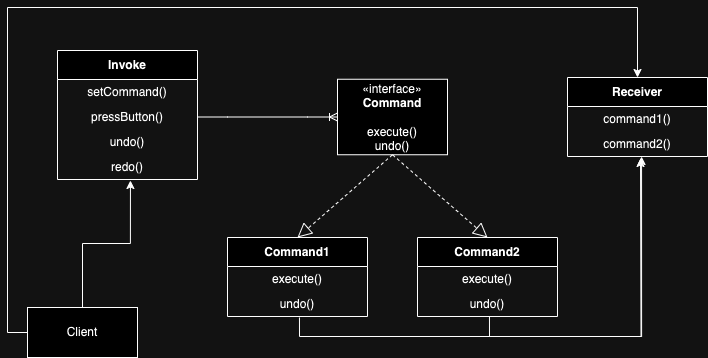

The diagram above was exported from draw.io. Its source (the exported page's mxGraphModel, read from the mxfile embedded in the PNG):
<mxGraphModel dx="1039" dy="927" grid="1" gridSize="10" guides="1" tooltips="1" connect="1" arrows="1" fold="1" page="1" pageScale="1" pageWidth="850" pageHeight="1100" math="0" shadow="0">
  <root>
    <mxCell id="0" />
    <mxCell id="1" parent="0" />
    <mxCell id="It1KCY9TdhgqaiaGvGpN-1" value="Receiver" style="swimlane;fontStyle=1;align=center;verticalAlign=middle;childLayout=stackLayout;horizontal=1;startSize=29;horizontalStack=0;resizeParent=1;resizeParentMax=0;resizeLast=0;collapsible=0;marginBottom=0;html=1;whiteSpace=wrap;" parent="1" vertex="1">
      <mxGeometry x="630" y="320" width="140" height="79" as="geometry" />
    </mxCell>
    <mxCell id="It1KCY9TdhgqaiaGvGpN-2" value="command1()" style="text;html=1;strokeColor=none;fillColor=none;align=center;verticalAlign=middle;spacingLeft=4;spacingRight=4;overflow=hidden;rotatable=0;points=[[0,0.5],[1,0.5]];portConstraint=eastwest;whiteSpace=wrap;" parent="It1KCY9TdhgqaiaGvGpN-1" vertex="1">
      <mxGeometry y="29" width="140" height="25" as="geometry" />
    </mxCell>
    <mxCell id="It1KCY9TdhgqaiaGvGpN-3" value="command2()" style="text;html=1;strokeColor=none;fillColor=none;align=center;verticalAlign=middle;spacingLeft=4;spacingRight=4;overflow=hidden;rotatable=0;points=[[0,0.5],[1,0.5]];portConstraint=eastwest;whiteSpace=wrap;" parent="It1KCY9TdhgqaiaGvGpN-1" vertex="1">
      <mxGeometry y="54" width="140" height="25" as="geometry" />
    </mxCell>
    <mxCell id="It1KCY9TdhgqaiaGvGpN-11" value="«interface»&lt;br&gt;&lt;b&gt;Command&lt;/b&gt;&lt;div&gt;&lt;b&gt;&lt;br&gt;&lt;/b&gt;&lt;/div&gt;&lt;div&gt;execute()&lt;/div&gt;&lt;div&gt;undo()&lt;/div&gt;" style="html=1;whiteSpace=wrap;" parent="1" vertex="1">
      <mxGeometry x="400" y="321.75" width="110" height="75.5" as="geometry" />
    </mxCell>
    <mxCell id="It1KCY9TdhgqaiaGvGpN-12" value="Command1" style="swimlane;fontStyle=1;align=center;verticalAlign=middle;childLayout=stackLayout;horizontal=1;startSize=29;horizontalStack=0;resizeParent=1;resizeParentMax=0;resizeLast=0;collapsible=0;marginBottom=0;html=1;whiteSpace=wrap;" parent="1" vertex="1">
      <mxGeometry x="290" y="480" width="140" height="79" as="geometry" />
    </mxCell>
    <mxCell id="It1KCY9TdhgqaiaGvGpN-13" value="execute()" style="text;html=1;strokeColor=none;fillColor=none;align=center;verticalAlign=middle;spacingLeft=4;spacingRight=4;overflow=hidden;rotatable=0;points=[[0,0.5],[1,0.5]];portConstraint=eastwest;whiteSpace=wrap;" parent="It1KCY9TdhgqaiaGvGpN-12" vertex="1">
      <mxGeometry y="29" width="140" height="25" as="geometry" />
    </mxCell>
    <mxCell id="It1KCY9TdhgqaiaGvGpN-14" value="undo()" style="text;html=1;strokeColor=none;fillColor=none;align=center;verticalAlign=middle;spacingLeft=4;spacingRight=4;overflow=hidden;rotatable=0;points=[[0,0.5],[1,0.5]];portConstraint=eastwest;whiteSpace=wrap;" parent="It1KCY9TdhgqaiaGvGpN-12" vertex="1">
      <mxGeometry y="54" width="140" height="25" as="geometry" />
    </mxCell>
    <mxCell id="It1KCY9TdhgqaiaGvGpN-15" value="Command2" style="swimlane;fontStyle=1;align=center;verticalAlign=middle;childLayout=stackLayout;horizontal=1;startSize=29;horizontalStack=0;resizeParent=1;resizeParentMax=0;resizeLast=0;collapsible=0;marginBottom=0;html=1;whiteSpace=wrap;" parent="1" vertex="1">
      <mxGeometry x="480" y="480" width="140" height="79" as="geometry" />
    </mxCell>
    <mxCell id="It1KCY9TdhgqaiaGvGpN-16" value="execute()" style="text;html=1;strokeColor=none;fillColor=none;align=center;verticalAlign=middle;spacingLeft=4;spacingRight=4;overflow=hidden;rotatable=0;points=[[0,0.5],[1,0.5]];portConstraint=eastwest;whiteSpace=wrap;" parent="It1KCY9TdhgqaiaGvGpN-15" vertex="1">
      <mxGeometry y="29" width="140" height="25" as="geometry" />
    </mxCell>
    <mxCell id="It1KCY9TdhgqaiaGvGpN-17" value="undo()" style="text;html=1;strokeColor=none;fillColor=none;align=center;verticalAlign=middle;spacingLeft=4;spacingRight=4;overflow=hidden;rotatable=0;points=[[0,0.5],[1,0.5]];portConstraint=eastwest;whiteSpace=wrap;" parent="It1KCY9TdhgqaiaGvGpN-15" vertex="1">
      <mxGeometry y="54" width="140" height="25" as="geometry" />
    </mxCell>
    <mxCell id="It1KCY9TdhgqaiaGvGpN-21" value="" style="endArrow=block;dashed=1;endFill=0;endSize=12;html=1;rounded=0;exitX=0.5;exitY=1;exitDx=0;exitDy=0;entryX=0.5;entryY=0;entryDx=0;entryDy=0;" parent="1" source="It1KCY9TdhgqaiaGvGpN-11" target="It1KCY9TdhgqaiaGvGpN-12" edge="1">
      <mxGeometry width="160" relative="1" as="geometry">
        <mxPoint x="410" y="430" as="sourcePoint" />
        <mxPoint x="570" y="430" as="targetPoint" />
      </mxGeometry>
    </mxCell>
    <mxCell id="It1KCY9TdhgqaiaGvGpN-22" value="" style="endArrow=block;dashed=1;endFill=0;endSize=12;html=1;rounded=0;exitX=0.5;exitY=1;exitDx=0;exitDy=0;entryX=0.5;entryY=0;entryDx=0;entryDy=0;" parent="1" source="It1KCY9TdhgqaiaGvGpN-11" target="It1KCY9TdhgqaiaGvGpN-15" edge="1">
      <mxGeometry width="160" relative="1" as="geometry">
        <mxPoint x="465" y="407" as="sourcePoint" />
        <mxPoint x="370" y="490" as="targetPoint" />
      </mxGeometry>
    </mxCell>
    <mxCell id="It1KCY9TdhgqaiaGvGpN-23" style="edgeStyle=orthogonalEdgeStyle;rounded=0;orthogonalLoop=1;jettySize=auto;html=1;exitX=0.514;exitY=1;exitDx=0;exitDy=0;entryX=0.529;entryY=1;entryDx=0;entryDy=0;entryPerimeter=0;exitPerimeter=0;" parent="1" source="It1KCY9TdhgqaiaGvGpN-17" target="It1KCY9TdhgqaiaGvGpN-3" edge="1">
      <mxGeometry relative="1" as="geometry" />
    </mxCell>
    <mxCell id="It1KCY9TdhgqaiaGvGpN-24" style="edgeStyle=orthogonalEdgeStyle;rounded=0;orthogonalLoop=1;jettySize=auto;html=1;exitX=0.514;exitY=1.04;exitDx=0;exitDy=0;exitPerimeter=0;" parent="1" source="It1KCY9TdhgqaiaGvGpN-14" edge="1">
      <mxGeometry relative="1" as="geometry">
        <mxPoint x="703" y="401" as="targetPoint" />
      </mxGeometry>
    </mxCell>
    <mxCell id="It1KCY9TdhgqaiaGvGpN-25" value="Invoke" style="swimlane;fontStyle=1;align=center;verticalAlign=middle;childLayout=stackLayout;horizontal=1;startSize=29;horizontalStack=0;resizeParent=1;resizeParentMax=0;resizeLast=0;collapsible=0;marginBottom=0;html=1;whiteSpace=wrap;" parent="1" vertex="1">
      <mxGeometry x="120" y="293" width="140" height="129" as="geometry" />
    </mxCell>
    <mxCell id="It1KCY9TdhgqaiaGvGpN-26" value="setCommand()" style="text;html=1;strokeColor=none;fillColor=none;align=center;verticalAlign=middle;spacingLeft=4;spacingRight=4;overflow=hidden;rotatable=0;points=[[0,0.5],[1,0.5]];portConstraint=eastwest;whiteSpace=wrap;" parent="It1KCY9TdhgqaiaGvGpN-25" vertex="1">
      <mxGeometry y="29" width="140" height="25" as="geometry" />
    </mxCell>
    <mxCell id="It1KCY9TdhgqaiaGvGpN-27" value="pressButton()" style="text;html=1;strokeColor=none;fillColor=none;align=center;verticalAlign=middle;spacingLeft=4;spacingRight=4;overflow=hidden;rotatable=0;points=[[0,0.5],[1,0.5]];portConstraint=eastwest;whiteSpace=wrap;" parent="It1KCY9TdhgqaiaGvGpN-25" vertex="1">
      <mxGeometry y="54" width="140" height="25" as="geometry" />
    </mxCell>
    <mxCell id="It1KCY9TdhgqaiaGvGpN-28" value="undo()" style="text;html=1;strokeColor=none;fillColor=none;align=center;verticalAlign=middle;spacingLeft=4;spacingRight=4;overflow=hidden;rotatable=0;points=[[0,0.5],[1,0.5]];portConstraint=eastwest;whiteSpace=wrap;" parent="It1KCY9TdhgqaiaGvGpN-25" vertex="1">
      <mxGeometry y="79" width="140" height="25" as="geometry" />
    </mxCell>
    <mxCell id="It1KCY9TdhgqaiaGvGpN-29" value="redo()" style="text;html=1;strokeColor=none;fillColor=none;align=center;verticalAlign=middle;spacingLeft=4;spacingRight=4;overflow=hidden;rotatable=0;points=[[0,0.5],[1,0.5]];portConstraint=eastwest;whiteSpace=wrap;" parent="It1KCY9TdhgqaiaGvGpN-25" vertex="1">
      <mxGeometry y="104" width="140" height="25" as="geometry" />
    </mxCell>
    <mxCell id="1UqGfNVfkmQ9u6iSNmta-1" style="edgeStyle=orthogonalEdgeStyle;rounded=0;orthogonalLoop=1;jettySize=auto;html=1;exitX=0;exitY=0.5;exitDx=0;exitDy=0;entryX=0.5;entryY=0;entryDx=0;entryDy=0;" edge="1" parent="1" source="It1KCY9TdhgqaiaGvGpN-32" target="It1KCY9TdhgqaiaGvGpN-1">
      <mxGeometry relative="1" as="geometry">
        <Array as="points">
          <mxPoint x="70" y="575" />
          <mxPoint x="70" y="250" />
          <mxPoint x="700" y="250" />
        </Array>
      </mxGeometry>
    </mxCell>
    <mxCell id="It1KCY9TdhgqaiaGvGpN-32" value="Client" style="html=1;whiteSpace=wrap;" parent="1" vertex="1">
      <mxGeometry x="90" y="550" width="110" height="50" as="geometry" />
    </mxCell>
    <mxCell id="It1KCY9TdhgqaiaGvGpN-33" style="edgeStyle=orthogonalEdgeStyle;rounded=0;orthogonalLoop=1;jettySize=auto;html=1;exitX=0.5;exitY=0;exitDx=0;exitDy=0;entryX=0.521;entryY=1.04;entryDx=0;entryDy=0;entryPerimeter=0;" parent="1" source="It1KCY9TdhgqaiaGvGpN-32" target="It1KCY9TdhgqaiaGvGpN-29" edge="1">
      <mxGeometry relative="1" as="geometry" />
    </mxCell>
    <mxCell id="It1KCY9TdhgqaiaGvGpN-34" value="" style="edgeStyle=entityRelationEdgeStyle;fontSize=12;html=1;endArrow=ERoneToMany;rounded=0;entryX=0;entryY=0.5;entryDx=0;entryDy=0;exitX=1;exitY=0.5;exitDx=0;exitDy=0;" parent="1" source="It1KCY9TdhgqaiaGvGpN-27" target="It1KCY9TdhgqaiaGvGpN-11" edge="1">
      <mxGeometry width="100" height="100" relative="1" as="geometry">
        <mxPoint x="370" y="530" as="sourcePoint" />
        <mxPoint x="470" y="430" as="targetPoint" />
      </mxGeometry>
    </mxCell>
  </root>
</mxGraphModel>